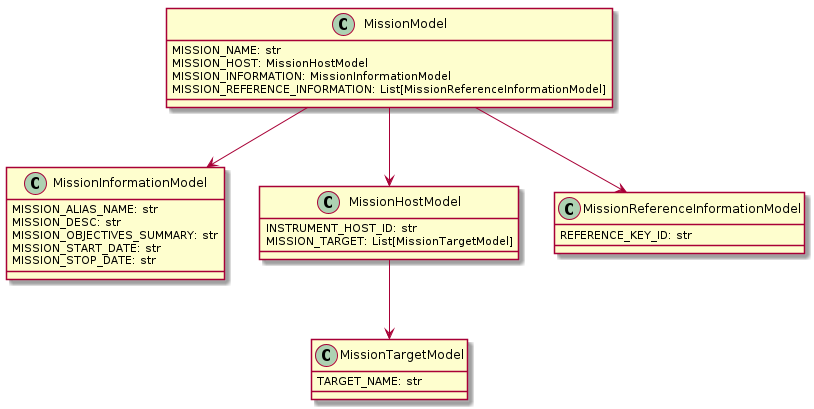

The diagram above was rendered by PlantUML. Its source (embedded in the PNG):
@startuml
class MissionInformationModel {
    MISSION_ALIAS_NAME: str
    MISSION_DESC: str
    MISSION_OBJECTIVES_SUMMARY: str
    MISSION_START_DATE: str
    MISSION_STOP_DATE: str
}

class MissionTargetModel {
    TARGET_NAME: str
}

class MissionHostModel {
    INSTRUMENT_HOST_ID: str
    MISSION_TARGET: List[MissionTargetModel]
}

class MissionReferenceInformationModel {
    REFERENCE_KEY_ID: str
}

class MissionModel {
    MISSION_NAME: str
    MISSION_HOST: MissionHostModel
    MISSION_INFORMATION: MissionInformationModel
    MISSION_REFERENCE_INFORMATION: List[MissionReferenceInformationModel]
}

MissionModel --> MissionHostModel
MissionModel --> MissionInformationModel
MissionModel --> MissionReferenceInformationModel
MissionHostModel --> MissionTargetModel

@enduml